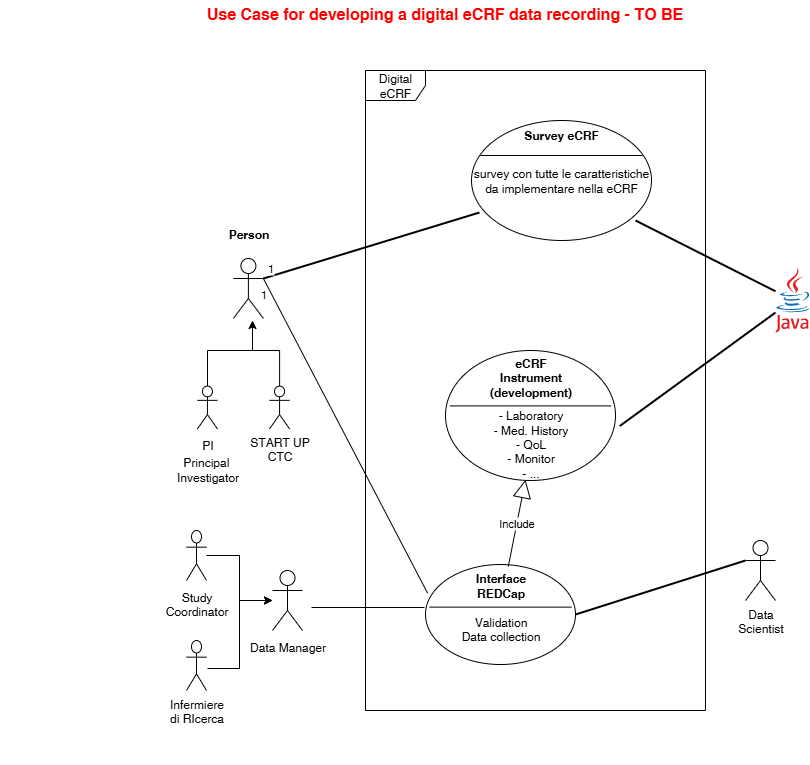

The diagram above was exported from draw.io. Its source (the exported page's mxGraphModel, read from the mxfile embedded in the PNG):
<mxGraphModel dx="1396" dy="811" grid="1" gridSize="10" guides="1" tooltips="1" connect="1" arrows="1" fold="1" page="1" pageScale="1.5" pageWidth="827" pageHeight="1169" math="0" shadow="0">
  <root>
    <mxCell id="0" />
    <mxCell id="1" parent="0" />
    <mxCell id="_Ad5Huwkyb7U0TIJwZ4L-55" style="rounded=0;orthogonalLoop=1;jettySize=auto;html=1;entryX=0.048;entryY=0.227;entryDx=0;entryDy=0;entryPerimeter=0;endArrow=none;endFill=0;exitX=1;exitY=0.3333333333333333;exitDx=0;exitDy=0;exitPerimeter=0;labelPosition=left;verticalLabelPosition=top;align=right;verticalAlign=bottom;" parent="1" source="FVtFW6V8O7xxx2x32SJr-2" edge="1">
      <mxGeometry relative="1" as="geometry">
        <mxPoint x="364.9" y="350" as="sourcePoint" />
        <mxPoint x="495.10000000000025" y="622.7" as="targetPoint" />
      </mxGeometry>
    </mxCell>
    <mxCell id="FVtFW6V8O7xxx2x32SJr-12" value="1" style="edgeLabel;html=1;align=center;verticalAlign=middle;resizable=0;points=[];" parent="_Ad5Huwkyb7U0TIJwZ4L-55" vertex="1" connectable="0">
      <mxGeometry x="-0.9115" y="-2" relative="1" as="geometry">
        <mxPoint x="-6" as="offset" />
      </mxGeometry>
    </mxCell>
    <mxCell id="_Ad5Huwkyb7U0TIJwZ4L-56" value="" style="edgeStyle=orthogonalEdgeStyle;rounded=0;orthogonalLoop=1;jettySize=auto;html=1;entryX=0;entryY=0.5;entryDx=0;entryDy=0;endArrow=none;endFill=0;" parent="1" edge="1">
      <mxGeometry relative="1" as="geometry">
        <mxPoint x="379" y="637" as="sourcePoint" />
        <mxPoint x="492" y="637" as="targetPoint" />
        <Array as="points">
          <mxPoint x="379" y="637" />
        </Array>
      </mxGeometry>
    </mxCell>
    <mxCell id="FVtFW6V8O7xxx2x32SJr-23" value="1" style="edgeLabel;html=1;align=center;verticalAlign=middle;resizable=0;points=[];" parent="_Ad5Huwkyb7U0TIJwZ4L-56" vertex="1" connectable="0">
      <mxGeometry x="-0.9736" y="1" relative="1" as="geometry">
        <mxPoint x="186" y="-8" as="offset" />
      </mxGeometry>
    </mxCell>
    <mxCell id="_Ad5Huwkyb7U0TIJwZ4L-30" value="" style="shape=ellipse;container=1;horizontal=1;horizontalStack=0;resizeParent=1;resizeParentMax=0;resizeLast=0;html=1;dashed=0;collapsible=0;" parent="1" vertex="1">
      <mxGeometry x="539" y="150" width="180" height="120" as="geometry" />
    </mxCell>
    <mxCell id="_Ad5Huwkyb7U0TIJwZ4L-31" value="&lt;b&gt;Survey eCRF&lt;/b&gt;" style="html=1;strokeColor=none;fillColor=none;align=center;verticalAlign=middle;rotatable=0;whiteSpace=wrap;" parent="_Ad5Huwkyb7U0TIJwZ4L-30" vertex="1">
      <mxGeometry width="180" height="30" as="geometry" />
    </mxCell>
    <mxCell id="_Ad5Huwkyb7U0TIJwZ4L-32" value="" style="line;strokeWidth=1;fillColor=none;rotatable=0;labelPosition=right;points=[];portConstraint=eastwest;dashed=0;resizeWidth=1;" parent="_Ad5Huwkyb7U0TIJwZ4L-30" vertex="1">
      <mxGeometry x="9" y="30" width="162" height="10" as="geometry" />
    </mxCell>
    <mxCell id="_Ad5Huwkyb7U0TIJwZ4L-33" value="survey con tutte le caratteristiche da implementare nella eCRF" style="text;html=1;align=center;verticalAlign=middle;rotatable=0;fillColor=none;strokeColor=none;whiteSpace=wrap;" parent="_Ad5Huwkyb7U0TIJwZ4L-30" vertex="1">
      <mxGeometry y="45" width="180" height="30" as="geometry" />
    </mxCell>
    <mxCell id="_Ad5Huwkyb7U0TIJwZ4L-36" value="" style="endArrow=none;startArrow=none;endFill=0;startFill=0;endSize=8;html=1;verticalAlign=bottom;labelBackgroundColor=none;strokeWidth=2;rounded=0;entryX=0.044;entryY=0.767;entryDx=0;entryDy=0;entryPerimeter=0;exitX=1;exitY=0.3333333333333333;exitDx=0;exitDy=0;exitPerimeter=0;" parent="1" source="FVtFW6V8O7xxx2x32SJr-2" target="_Ad5Huwkyb7U0TIJwZ4L-30" edge="1">
      <mxGeometry width="160" relative="1" as="geometry">
        <mxPoint x="370" y="320" as="sourcePoint" />
        <mxPoint x="574" y="380" as="targetPoint" />
      </mxGeometry>
    </mxCell>
    <mxCell id="_Ad5Huwkyb7U0TIJwZ4L-42" value="" style="endArrow=none;startArrow=none;endFill=0;startFill=0;endSize=8;html=1;verticalAlign=bottom;labelBackgroundColor=none;strokeWidth=2;rounded=0;exitX=0.911;exitY=0.833;exitDx=0;exitDy=0;exitPerimeter=0;" parent="1" source="_Ad5Huwkyb7U0TIJwZ4L-30" target="A61EqofRDglFso7HE1ZH-1" edge="1">
      <mxGeometry width="160" relative="1" as="geometry">
        <mxPoint x="493" y="380" as="sourcePoint" />
        <mxPoint x="843" y="330" as="targetPoint" />
      </mxGeometry>
    </mxCell>
    <mxCell id="_Ad5Huwkyb7U0TIJwZ4L-45" value="&lt;div&gt;&lt;br&gt;&lt;/div&gt;&lt;div&gt;&lt;br&gt;&lt;/div&gt;&lt;div&gt;&lt;br&gt;&lt;/div&gt;&lt;div&gt;&lt;br&gt;&lt;/div&gt;- Laboratory&lt;div&gt;- Med. History&lt;/div&gt;&lt;div&gt;- QoL&lt;/div&gt;&lt;div&gt;- Monitor&lt;/div&gt;&lt;div&gt;- ...&lt;/div&gt;" style="shape=ellipse;container=1;horizontal=1;horizontalStack=0;resizeParent=1;resizeParentMax=0;resizeLast=0;html=1;dashed=0;collapsible=0;" parent="1" vertex="1">
      <mxGeometry x="513" y="380" width="170" height="130" as="geometry" />
    </mxCell>
    <mxCell id="_Ad5Huwkyb7U0TIJwZ4L-46" value="&lt;table&gt;&lt;tbody&gt;&lt;tr&gt;&lt;td&gt;&lt;b&gt;eCRF Instrument&lt;br&gt;(development)&lt;/b&gt;&lt;/td&gt;&lt;/tr&gt;&lt;/tbody&gt;&lt;/table&gt;" style="html=1;strokeColor=none;fillColor=none;align=center;verticalAlign=middle;rotatable=0;whiteSpace=wrap;" parent="_Ad5Huwkyb7U0TIJwZ4L-45" vertex="1">
      <mxGeometry x="42.50377777777778" y="10.830625" width="85" height="32.5" as="geometry" />
    </mxCell>
    <mxCell id="_Ad5Huwkyb7U0TIJwZ4L-47" value="" style="line;strokeWidth=1;fillColor=none;rotatable=0;labelPosition=right;points=[];portConstraint=eastwest;dashed=0;resizeWidth=1;" parent="_Ad5Huwkyb7U0TIJwZ4L-45" vertex="1">
      <mxGeometry x="4.25" y="50" width="161.5" height="10.83" as="geometry" />
    </mxCell>
    <mxCell id="_Ad5Huwkyb7U0TIJwZ4L-50" value="" style="endArrow=none;startArrow=none;endFill=0;startFill=0;endSize=8;html=1;verticalAlign=bottom;labelBackgroundColor=none;strokeWidth=2;rounded=0;entryX=1.025;entryY=0.581;entryDx=0;entryDy=0;entryPerimeter=0;" parent="1" source="A61EqofRDglFso7HE1ZH-1" target="_Ad5Huwkyb7U0TIJwZ4L-45" edge="1">
      <mxGeometry width="160" relative="1" as="geometry">
        <mxPoint x="843" y="350.14904831625176" as="sourcePoint" />
        <mxPoint x="883" y="325" as="targetPoint" />
      </mxGeometry>
    </mxCell>
    <mxCell id="_Ad5Huwkyb7U0TIJwZ4L-51" value="&lt;div&gt;&lt;br&gt;&lt;/div&gt;&lt;div&gt;&lt;br&gt;&lt;/div&gt;&lt;div&gt;Validation&lt;/div&gt;&lt;div&gt;&lt;span style=&quot;background-color: transparent; color: light-dark(rgb(0, 0, 0), rgb(255, 255, 255));&quot;&gt;Data collection&lt;/span&gt;&lt;/div&gt;" style="shape=ellipse;container=1;horizontal=1;horizontalStack=0;resizeParent=1;resizeParentMax=0;resizeLast=0;html=1;dashed=0;collapsible=0;" parent="1" vertex="1">
      <mxGeometry x="493" y="594" width="150" height="100" as="geometry" />
    </mxCell>
    <mxCell id="_Ad5Huwkyb7U0TIJwZ4L-52" value="&lt;b&gt;Interface&lt;/b&gt;&lt;div&gt;&lt;b&gt;REDCap&lt;/b&gt;&lt;/div&gt;" style="html=1;strokeColor=none;fillColor=none;align=center;verticalAlign=middle;rotatable=0;whiteSpace=wrap;" parent="_Ad5Huwkyb7U0TIJwZ4L-51" vertex="1">
      <mxGeometry x="37.50333333333333" y="8.331249999999999" width="75" height="25" as="geometry" />
    </mxCell>
    <mxCell id="_Ad5Huwkyb7U0TIJwZ4L-53" value="" style="line;strokeWidth=1;fillColor=none;rotatable=0;labelPosition=right;points=[];portConstraint=eastwest;dashed=0;resizeWidth=1;" parent="_Ad5Huwkyb7U0TIJwZ4L-51" vertex="1">
      <mxGeometry x="3.75" y="38.46153846153846" width="142.5" height="8.33076923076923" as="geometry" />
    </mxCell>
    <mxCell id="_Ad5Huwkyb7U0TIJwZ4L-58" value="Data&lt;div&gt;Scientist&lt;/div&gt;" style="shape=umlActor;verticalLabelPosition=bottom;verticalAlign=top;html=1;" parent="1" vertex="1">
      <mxGeometry x="813" y="570" width="30" height="60" as="geometry" />
    </mxCell>
    <mxCell id="_Ad5Huwkyb7U0TIJwZ4L-59" value="" style="endArrow=none;startArrow=none;endFill=0;startFill=0;endSize=8;html=1;verticalAlign=bottom;labelBackgroundColor=none;strokeWidth=2;rounded=0;exitX=0;exitY=0.3333333333333333;exitDx=0;exitDy=0;entryX=1;entryY=0.5;entryDx=0;entryDy=0;exitPerimeter=0;" parent="1" source="_Ad5Huwkyb7U0TIJwZ4L-58" target="_Ad5Huwkyb7U0TIJwZ4L-51" edge="1">
      <mxGeometry width="160" relative="1" as="geometry">
        <mxPoint x="843" y="760" as="sourcePoint" />
        <mxPoint x="813" y="850" as="targetPoint" />
      </mxGeometry>
    </mxCell>
    <mxCell id="_Ad5Huwkyb7U0TIJwZ4L-60" value="Digital eCRF" style="shape=umlFrame;whiteSpace=wrap;html=1;pointerEvents=0;" parent="1" vertex="1">
      <mxGeometry x="433" y="100" width="340" height="640" as="geometry" />
    </mxCell>
    <mxCell id="_Ad5Huwkyb7U0TIJwZ4L-61" value="&lt;font style=&quot;font-size: 16px; color: light-dark(rgb(255, 0, 0), rgb(237, 237, 237));&quot;&gt;Use Case for developing a digital eCRF data recording - TO BE&lt;/font&gt;" style="text;align=center;fontStyle=1;verticalAlign=middle;spacingLeft=3;spacingRight=3;strokeColor=none;rotatable=0;points=[[0,0.5],[1,0.5]];portConstraint=eastwest;html=1;" parent="1" vertex="1">
      <mxGeometry x="492" y="30" width="40" height="26" as="geometry" />
    </mxCell>
    <mxCell id="FVtFW6V8O7xxx2x32SJr-2" value="Person&lt;div&gt;&lt;br&gt;&lt;/div&gt;" style="shape=umlActor;verticalLabelPosition=top;verticalAlign=bottom;html=1;align=center;labelPosition=center;fontStyle=1" parent="1" vertex="1">
      <mxGeometry x="300.89" y="288" width="30" height="60" as="geometry" />
    </mxCell>
    <mxCell id="FVtFW6V8O7xxx2x32SJr-5" value="" style="group" parent="1" vertex="1" connectable="0">
      <mxGeometry x="285" y="412" width="60" height="50" as="geometry" />
    </mxCell>
    <mxCell id="jSKTBQepR71GYqAbvJ94-19" style="edgeStyle=orthogonalEdgeStyle;rounded=0;orthogonalLoop=1;jettySize=auto;html=1;" parent="FVtFW6V8O7xxx2x32SJr-5" source="thyi-uDcDhYL330IyXUn-1" edge="1">
      <mxGeometry relative="1" as="geometry">
        <mxPoint x="35" y="-62" as="targetPoint" />
        <Array as="points">
          <mxPoint x="62" y="-32" />
          <mxPoint x="35" y="-32" />
        </Array>
      </mxGeometry>
    </mxCell>
    <mxCell id="thyi-uDcDhYL330IyXUn-1" value="START UP&lt;div&gt;CTC&lt;/div&gt;" style="shape=umlActor;verticalLabelPosition=bottom;verticalAlign=top;html=1;align=center;" parent="FVtFW6V8O7xxx2x32SJr-5" vertex="1">
      <mxGeometry x="52.00010989010989" y="3.5714285714285716" width="20.10989010989011" height="42.85714285714286" as="geometry" />
    </mxCell>
    <mxCell id="FVtFW6V8O7xxx2x32SJr-13" value="1" style="edgeLabel;html=1;align=center;verticalAlign=middle;resizable=0;points=[];" parent="1" vertex="1" connectable="0">
      <mxGeometry x="337" y="297" as="geometry" />
    </mxCell>
    <mxCell id="FVtFW6V8O7xxx2x32SJr-14" value="" style="group" parent="1" vertex="1" connectable="0">
      <mxGeometry x="68" y="540" width="27" height="172" as="geometry" />
    </mxCell>
    <mxCell id="HDIku0-VGNGm9ncyE7_r-2" value="Infermiere&lt;div&gt;di RIcerca&lt;br&gt;&lt;table&gt;&lt;tbody&gt;&lt;tr&gt;&lt;td&gt;&lt;br&gt;&lt;/td&gt;&lt;/tr&gt;&lt;tr&gt;&lt;td&gt;&lt;br&gt;&lt;/td&gt;&lt;/tr&gt;&lt;/tbody&gt;&lt;/table&gt;&lt;/div&gt;" style="shape=umlActor;verticalLabelPosition=bottom;verticalAlign=top;html=1;" parent="FVtFW6V8O7xxx2x32SJr-14" vertex="1">
      <mxGeometry x="186" y="130" width="20" height="50" as="geometry" />
    </mxCell>
    <mxCell id="HDIku0-VGNGm9ncyE7_r-6" value="&lt;table&gt;&lt;tbody&gt;&lt;tr&gt;&lt;td&gt;Study&lt;br&gt;Coordinator&lt;/td&gt;&lt;/tr&gt;&lt;/tbody&gt;&lt;/table&gt;" style="shape=umlActor;verticalLabelPosition=bottom;verticalAlign=top;html=1;" parent="FVtFW6V8O7xxx2x32SJr-14" vertex="1">
      <mxGeometry x="186" y="20" width="20" height="50" as="geometry" />
    </mxCell>
    <mxCell id="FVtFW6V8O7xxx2x32SJr-15" value="&lt;table&gt;&lt;tbody&gt;&lt;tr&gt;&lt;td&gt;Data Manager&lt;/td&gt;&lt;/tr&gt;&lt;/tbody&gt;&lt;/table&gt;" style="shape=umlActor;verticalLabelPosition=bottom;verticalAlign=top;html=1;" parent="1" vertex="1">
      <mxGeometry x="340" y="600" width="30" height="60" as="geometry" />
    </mxCell>
    <mxCell id="FVtFW6V8O7xxx2x32SJr-16" value="" style="edgeStyle=orthogonalEdgeStyle;rounded=0;orthogonalLoop=1;jettySize=auto;html=1;" parent="1" source="HDIku0-VGNGm9ncyE7_r-6" target="FVtFW6V8O7xxx2x32SJr-15" edge="1">
      <mxGeometry relative="1" as="geometry" />
    </mxCell>
    <mxCell id="FVtFW6V8O7xxx2x32SJr-17" value="" style="edgeStyle=orthogonalEdgeStyle;rounded=0;orthogonalLoop=1;jettySize=auto;html=1;" parent="1" target="FVtFW6V8O7xxx2x32SJr-15" edge="1">
      <mxGeometry relative="1" as="geometry">
        <mxPoint x="275" y="698" as="sourcePoint" />
        <mxPoint x="326" y="630" as="targetPoint" />
        <Array as="points">
          <mxPoint x="307" y="698" />
          <mxPoint x="307" y="630" />
        </Array>
      </mxGeometry>
    </mxCell>
    <mxCell id="FVtFW6V8O7xxx2x32SJr-25" value="Include" style="endArrow=block;endSize=16;endFill=0;html=1;rounded=0;exitX=0.552;exitY=0.02;exitDx=0;exitDy=0;exitPerimeter=0;" parent="1" source="_Ad5Huwkyb7U0TIJwZ4L-51" edge="1">
      <mxGeometry width="160" relative="1" as="geometry">
        <mxPoint x="433" y="509.2" as="sourcePoint" />
        <mxPoint x="593" y="509.2" as="targetPoint" />
      </mxGeometry>
    </mxCell>
    <mxCell id="A61EqofRDglFso7HE1ZH-1" value="" style="dashed=0;outlineConnect=0;html=1;align=center;labelPosition=center;verticalLabelPosition=bottom;verticalAlign=top;shape=mxgraph.weblogos.java" parent="1" vertex="1">
      <mxGeometry x="843" y="297" width="34.4" height="65" as="geometry" />
    </mxCell>
    <mxCell id="HDIku0-VGNGm9ncyE7_r-1" value="&lt;table align=&quot;center&quot; style=&quot;&quot;&gt;&lt;tbody&gt;&lt;tr&gt;&lt;td style=&quot;&quot;&gt;PI&lt;/td&gt;&lt;/tr&gt;&lt;/tbody&gt;&lt;/table&gt;&lt;div style=&quot;&quot;&gt;&lt;span style=&quot;background-color: transparent; color: light-dark(rgb(0, 0, 0), rgb(255, 255, 255));&quot;&gt;Principal&amp;nbsp;&lt;/span&gt;&lt;/div&gt;&lt;div style=&quot;&quot;&gt;&lt;span style=&quot;background-color: transparent; color: light-dark(rgb(0, 0, 0), rgb(255, 255, 255));&quot;&gt;Investigator&lt;/span&gt;&lt;/div&gt;" style="shape=umlActor;verticalLabelPosition=bottom;verticalAlign=top;html=1;align=center;" parent="1" vertex="1">
      <mxGeometry x="264.89" y="415.57142857142856" width="20.10989010989011" height="42.85714285714286" as="geometry" />
    </mxCell>
    <mxCell id="jSKTBQepR71GYqAbvJ94-18" style="edgeStyle=orthogonalEdgeStyle;rounded=0;orthogonalLoop=1;jettySize=auto;html=1;endArrow=none;endFill=0;" parent="1" source="HDIku0-VGNGm9ncyE7_r-1" edge="1">
      <mxGeometry relative="1" as="geometry">
        <mxPoint x="320" y="360" as="targetPoint" />
        <Array as="points">
          <mxPoint x="275" y="380" />
          <mxPoint x="320" y="380" />
        </Array>
      </mxGeometry>
    </mxCell>
  </root>
</mxGraphModel>